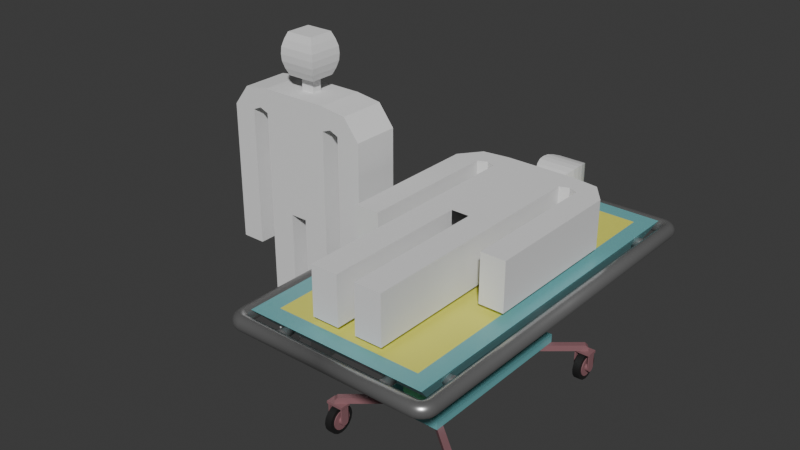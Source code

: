 # Source: OperatingTable.blend  (saved by Blender 4.1.23; exported with 4.5.12 LTS)
import bpy
from mathutils import Matrix  # noqa: F401  (used for matrix-valued properties, if any)

bpy.ops.wm.read_factory_settings(use_empty=True)
scene = bpy.context.scene
scene.name = 'Scene'

# ---- collections
col_operatingtable = bpy.data.collections.new('OperatingTable'); scene.collection.children.link(col_operatingtable)
col_reference = bpy.data.collections.new('Reference'); scene.collection.children.link(col_reference)

# ---- materials (node trees are filled in below, after node groups)
mat_slabmain = bpy.data.materials.new('SlabMain')
mat_slabmain.use_transparent_shadow = False
mat_slabtop = bpy.data.materials.new('SlabTop')
mat_slabtop.use_transparent_shadow = False
mat_handlemetal = bpy.data.materials.new('HandleMetal')
mat_handlemetal.use_transparent_shadow = False
mat_wheeltyre = bpy.data.materials.new('WheelTyre')
mat_wheeltyre.use_transparent_shadow = False
mat_wheelconnector = bpy.data.materials.new('WheelConnector')
mat_wheelconnector.use_transparent_shadow = False
mat_supports = bpy.data.materials.new('Supports')
mat_supports.use_transparent_shadow = False

# ---- material node trees
mat_slabmain.use_nodes = True; mat_slabmain.node_tree.nodes.clear()
_N = mat_slabmain.node_tree.nodes; _L = mat_slabmain.node_tree.links
n0 = _N.new('ShaderNodeBsdfPrincipled'); n0.name = 'Principled BSDF'; n0.location = (10, 300)
n0.inputs[0].default_value = (0.1693, 0.4628, 0.4848, 1.0)
n0.inputs[2].default_value = 0.3136
n1 = _N.new('ShaderNodeOutputMaterial'); n1.name = 'Material Output'; n1.location = (300, 300)
_L.new(n0.outputs[0], n1.inputs[0])
n1.is_active_output = True
mat_slabtop.use_nodes = True; mat_slabtop.node_tree.nodes.clear()
_N = mat_slabtop.node_tree.nodes; _L = mat_slabtop.node_tree.links
n0 = _N.new('ShaderNodeBsdfPrincipled'); n0.name = 'Principled BSDF'; n0.location = (10, 300)
n0.inputs[0].default_value = (0.8005, 0.7933, 0.1281, 1.0)
n1 = _N.new('ShaderNodeOutputMaterial'); n1.name = 'Material Output'; n1.location = (300, 300)
_L.new(n0.outputs[0], n1.inputs[0])
n1.is_active_output = True
mat_handlemetal.use_nodes = True; mat_handlemetal.node_tree.nodes.clear()
_N = mat_handlemetal.node_tree.nodes; _L = mat_handlemetal.node_tree.links
n0 = _N.new('ShaderNodeBsdfPrincipled'); n0.name = 'Principled BSDF'; n0.location = (10, 300)
n0.inputs[0].default_value = (0.4333, 0.4333, 0.4333, 1.0)
n0.inputs[1].default_value = 0.7818
n0.inputs[2].default_value = 0.2864
n1 = _N.new('ShaderNodeOutputMaterial'); n1.name = 'Material Output'; n1.location = (300, 300)
_L.new(n0.outputs[0], n1.inputs[0])
n1.is_active_output = True
mat_wheeltyre.use_nodes = True; mat_wheeltyre.node_tree.nodes.clear()
_N = mat_wheeltyre.node_tree.nodes; _L = mat_wheeltyre.node_tree.links
n0 = _N.new('ShaderNodeBsdfPrincipled'); n0.name = 'Principled BSDF'; n0.location = (10, 300)
n0.inputs[0].default_value = (0.01515, 0.01515, 0.01515, 1.0)
n1 = _N.new('ShaderNodeOutputMaterial'); n1.name = 'Material Output'; n1.location = (300, 300)
_L.new(n0.outputs[0], n1.inputs[0])
n1.is_active_output = True
mat_wheelconnector.use_nodes = True; mat_wheelconnector.node_tree.nodes.clear()
_N = mat_wheelconnector.node_tree.nodes; _L = mat_wheelconnector.node_tree.links
n0 = _N.new('ShaderNodeBsdfPrincipled'); n0.name = 'Principled BSDF'; n0.location = (10, 300)
n0.inputs[0].default_value = (0.2819, 0.132, 0.1461, 1.0)
n1 = _N.new('ShaderNodeOutputMaterial'); n1.name = 'Material Output'; n1.location = (300, 300)
_L.new(n0.outputs[0], n1.inputs[0])
n1.is_active_output = True
mat_supports.use_nodes = True; mat_supports.node_tree.nodes.clear()
_N = mat_supports.node_tree.nodes; _L = mat_supports.node_tree.links
n0 = _N.new('ShaderNodeBsdfPrincipled'); n0.name = 'Principled BSDF'; n0.location = (10, 300)
n0.inputs[0].default_value = (0.2893, 0.8, 0.3781, 1.0)
n1 = _N.new('ShaderNodeOutputMaterial'); n1.name = 'Material Output'; n1.location = (300, 300)
_L.new(n0.outputs[0], n1.inputs[0])
n1.is_active_output = True

# ---- world
world_world = bpy.data.worlds.new('World'); scene.world = world_world
world_world.use_nodes = True; world_world.node_tree.nodes.clear()
_N = world_world.node_tree.nodes; _L = world_world.node_tree.links
n0 = _N.new('ShaderNodeOutputWorld'); n0.name = 'World Output'; n0.location = (300, 300)
n1 = _N.new('ShaderNodeBackground'); n1.name = 'Background'; n1.location = (10, 300)
n1.inputs[0].default_value = (0.05088, 0.05088, 0.05088, 1.0)
_L.new(n1.outputs[0], n0.inputs[0])
n0.is_active_output = True
world_world.color = (0.05088, 0.05088, 0.05088)
world_world.use_sun_shadow = False
world_world.sun_shadow_jitter_overblur = 0.0

# ---- meshes
me_slab = bpy.data.meshes.new('Slab')
me_slab.from_pydata([(-0.4529, -0.9059, -0.05), (-0.406, -0.906, 0.05), (-0.4529, 0.9059, -0.05), (-0.406, 0.906, 0.05), (0.4529, -0.9059, -0.05), (0.406, -0.906, 0.05), (0.4529, 0.9059, -0.05), (0.406, 0.906, 0.05), (-0.5, -1.0, 0.05), (-0.5, 1.0, 0.05), (0.5, 1.0, 0.05), (0.5, -1.0, 0.05)], [], [(0, 8, 9, 2), (2, 9, 10, 6), (6, 10, 11, 4), (4, 11, 8, 0), (2, 6, 4, 0), (7, 3, 1, 5), (1, 3, 9, 8), (3, 7, 10, 9), (7, 5, 11, 10), (5, 1, 8, 11)])
me_slab.polygons.foreach_set('material_index', [0, 0, 0, 0, 0, 1, 0, 0, 0, 0])
_uv = me_slab.uv_layers.new(name='UVMap')
_uv.uv.foreach_set('vector', [0.375, 0.0, 0.625, 0.0, 0.625, 0.25, 0.375, 0.25, 0.375, 0.25, 0.625, 0.25, 0.625, 0.5, 0.375, 0.5, 0.375, 0.5, 0.625, 0.5, 0.625, 0.75, 0.375, 0.75, 0.375, 0.75, 0.625, 0.75, 0.625, 1.0, 0.375, 1.0, 0.125, 0.5, 0.375, 0.5, 0.375, 0.75, 0.125, 0.75, 0.6485, 0.5117, 0.8515, 0.5117, 0.8515, 0.7383, 0.6485, 0.7383, 0.8515, 0.7383, 0.8515, 0.5117, 0.875, 0.5, 0.875, 0.75, 0.8515, 0.5117, 0.6485, 0.5117, 0.625, 0.5, 0.875, 0.5, 0.6485, 0.5117, 0.6485, 0.7383, 0.625, 0.75, 0.625, 0.5, 0.6485, 0.7383, 0.8515, 0.7383, 0.875, 0.75, 0.625, 0.75])
me_slab.materials.append(mat_slabmain)
me_slab.materials.append(mat_slabtop)
me_slab.update()
me_handle = bpy.data.meshes.new('Handle')
me_handle.from_pydata([(0.55, 2.98e-08, -0.04), (0.55, 1.0, -0.04), (0.5653, 2.98e-08, -0.03696), (0.5653, 1.0, -0.03696), (0.5783, 2.98e-08, -0.02828), (0.5783, 1.0, -0.02828), (0.587, 2.235e-08, -0.01531), (0.587, 1.0, -0.01531), (0.59, 2.235e-08, -3.725e-09), (0.59, 1.0, 3.725e-09), (0.587, 2.235e-08, 0.01531), (0.587, 1.0, 0.01531), (0.5783, 1.49e-08, 0.02828), (0.5783, 1.0, 0.02828), (0.5653, 1.49e-08, 0.03696), (0.5653, 1.0, 0.03696), (0.55, 1.49e-08, 0.04), (0.55, 1.0, 0.04), (0.5347, 1.49e-08, 0.03696), (0.5347, 1.0, 0.03696), (0.5217, 1.49e-08, 0.02828), (0.5217, 1.0, 0.02828), (0.513, 2.235e-08, 0.01531), (0.513, 1.0, 0.01531), (0.51, 2.235e-08, -3.725e-09), (0.51, 1.0, 3.725e-09), (0.513, 2.235e-08, -0.01531), (0.513, 1.0, -0.01531), (0.5217, 2.98e-08, -0.02828), (0.5217, 1.0, -0.02828), (0.5347, 2.98e-08, -0.03696), (0.5347, 1.0, -0.03696), (0.5483, 1.013, -0.04), (0.5631, 1.017, -0.03696), (0.5756, 1.02, -0.02828), (0.584, 1.023, -0.01531), (0.5869, 1.023, 3.725e-09), (0.584, 1.023, 0.01531), (0.5756, 1.02, 0.02828), (0.5631, 1.017, 0.03696), (0.5483, 1.013, 0.04), (0.5335, 1.009, 0.03696), (0.521, 1.006, 0.02828), (0.5126, 1.003, 0.01531), (0.5097, 1.003, 3.725e-09), (0.5126, 1.003, -0.01531), (0.521, 1.006, -0.02828), (0.5335, 1.009, -0.03696), (0.5433, 1.025, -0.04), (0.5566, 1.033, -0.03696), (0.5678, 1.039, -0.02828), (0.5753, 1.043, -0.01531), (0.5779, 1.045, 3.725e-09), (0.5753, 1.043, 0.01531), (0.5678, 1.039, 0.02828), (0.5566, 1.033, 0.03696), (0.5433, 1.025, 0.04), (0.53, 1.017, 0.03696), (0.5188, 1.011, 0.02828), (0.5113, 1.007, 0.01531), (0.5087, 1.005, 3.725e-09), (0.5113, 1.007, -0.01531), (0.5188, 1.011, -0.02828), (0.53, 1.017, -0.03696), (0.5354, 1.035, -0.04), (0.5462, 1.046, -0.03696), (0.5554, 1.055, -0.02828), (0.5615, 1.061, -0.01531), (0.5636, 1.064, 3.725e-09), (0.5615, 1.061, 0.01531), (0.5554, 1.055, 0.02828), (0.5462, 1.046, 0.03696), (0.5354, 1.035, 0.04), (0.5245, 1.025, 0.03696), (0.5154, 1.015, 0.02828), (0.5092, 1.009, 0.01531), (0.5071, 1.007, 3.725e-09), (0.5092, 1.009, -0.01531), (0.5154, 1.015, -0.02828), (0.5245, 1.025, -0.03696), (0.525, 1.043, -0.04), (0.5327, 1.057, -0.03696), (0.5391, 1.068, -0.02828), (0.5435, 1.075, -0.01531), (0.545, 1.078, 3.725e-09), (0.5435, 1.075, 0.01531), (0.5391, 1.068, 0.02828), (0.5327, 1.057, 0.03696), (0.525, 1.043, 0.04), (0.5173, 1.03, 0.03696), (0.5109, 1.019, 0.02828), (0.5065, 1.011, 0.01531), (0.505, 1.009, 3.725e-09), (0.5065, 1.011, -0.01531), (0.5109, 1.019, -0.02828), (0.5173, 1.03, -0.03696), (0.5129, 1.048, -0.04), (0.5169, 1.063, -0.03696), (0.5203, 1.076, -0.02828), (0.5225, 1.084, -0.01531), (0.5233, 1.087, 3.725e-09), (0.5225, 1.084, 0.01531), (0.5203, 1.076, 0.02828), (0.5169, 1.063, 0.03696), (0.5129, 1.048, 0.04), (0.509, 1.034, 0.03696), (0.5056, 1.021, 0.02828), (0.5034, 1.013, 0.01531), (0.5026, 1.01, 3.725e-09), (0.5034, 1.013, -0.01531), (0.5056, 1.021, -0.02828), (0.509, 1.034, -0.03696), (0.5, 1.05, -0.04), (0.5, 1.065, -0.03696), (0.5, 1.078, -0.02828), (0.5, 1.087, -0.01531), (0.5, 1.09, 3.725e-09), (0.5, 1.087, 0.01531), (0.5, 1.078, 0.02828), (0.5, 1.065, 0.03696), (0.5, 1.05, 0.04), (0.5, 1.035, 0.03696), (0.5, 1.022, 0.02828), (0.5, 1.013, 0.01531), (0.5, 1.01, 3.725e-09), (0.5, 1.013, -0.01531), (0.5, 1.022, -0.02828), (0.5, 1.035, -0.03696), (0.0, 1.05, -0.04), (1.788e-07, 1.065, -0.03696), (1.192e-07, 1.078, -0.02828), (-1.192e-07, 1.087, -0.01531), (1.788e-07, 1.09, 3.725e-09), (-1.192e-07, 1.087, 0.01531), (1.192e-07, 1.078, 0.02828), (1.788e-07, 1.065, 0.03696), (0.0, 1.05, 0.04), (0.0, 1.035, 0.03696), (2.384e-07, 1.022, 0.02828), (-5.96e-08, 1.013, 0.01531), (0.0, 1.01, 3.725e-09), (-5.96e-08, 1.013, -0.01531), (2.384e-07, 1.022, -0.02828), (0.0, 1.035, -0.03696)], [], [(0, 1, 3, 2), (2, 3, 5, 4), (4, 5, 7, 6), (6, 7, 9, 8), (8, 9, 11, 10), (10, 11, 13, 12), (12, 13, 15, 14), (14, 15, 17, 16), (16, 17, 19, 18), (18, 19, 21, 20), (20, 21, 23, 22), (22, 23, 25, 24), (24, 25, 27, 26), (26, 27, 29, 28), (9, 7, 35, 36), (28, 29, 31, 30), (30, 31, 1, 0), (0, 2, 4, 6, 8, 10, 12, 14, 16, 18, 20, 22, 24, 26, 28, 30), (47, 46, 62, 63), (19, 17, 40, 41), (29, 27, 45, 46), (5, 3, 33, 34), (15, 13, 38, 39), (25, 23, 43, 44), (11, 9, 36, 37), (21, 19, 41, 42), (31, 29, 46, 47), (7, 5, 34, 35), (17, 15, 39, 40), (3, 1, 32, 33), (27, 25, 44, 45), (13, 11, 37, 38), (23, 21, 42, 43), (1, 31, 47, 32), (61, 60, 76, 77), (40, 39, 55, 56), (33, 32, 48, 49), (32, 47, 63, 48), (41, 40, 56, 57), (34, 33, 49, 50), (42, 41, 57, 58), (35, 34, 50, 51), (43, 42, 58, 59), (36, 35, 51, 52), (44, 43, 59, 60), (37, 36, 52, 53), (45, 44, 60, 61), (38, 37, 53, 54), (46, 45, 61, 62), (39, 38, 54, 55), (67, 66, 82, 83), (54, 53, 69, 70), (62, 61, 77, 78), (55, 54, 70, 71), (63, 62, 78, 79), (56, 55, 71, 72), (49, 48, 64, 65), (48, 63, 79, 64), (57, 56, 72, 73), (50, 49, 65, 66), (58, 57, 73, 74), (51, 50, 66, 67), (59, 58, 74, 75), (52, 51, 67, 68), (60, 59, 75, 76), (53, 52, 68, 69), (88, 87, 103, 104), (75, 74, 90, 91), (68, 67, 83, 84), (76, 75, 91, 92), (69, 68, 84, 85), (77, 76, 92, 93), (70, 69, 85, 86), (78, 77, 93, 94), (71, 70, 86, 87), (79, 78, 94, 95), (72, 71, 87, 88), (65, 64, 80, 81), (64, 79, 95, 80), (73, 72, 88, 89), (66, 65, 81, 82), (74, 73, 89, 90), (109, 108, 124, 125), (81, 80, 96, 97), (80, 95, 111, 96), (89, 88, 104, 105), (82, 81, 97, 98), (90, 89, 105, 106), (83, 82, 98, 99), (91, 90, 106, 107), (84, 83, 99, 100), (92, 91, 107, 108), (85, 84, 100, 101), (93, 92, 108, 109), (86, 85, 101, 102), (94, 93, 109, 110), (87, 86, 102, 103), (95, 94, 110, 111), (115, 114, 130, 131), (102, 101, 117, 118), (110, 109, 125, 126), (103, 102, 118, 119), (111, 110, 126, 127), (104, 103, 119, 120), (97, 96, 112, 113), (96, 111, 127, 112), (105, 104, 120, 121), (98, 97, 113, 114), (106, 105, 121, 122), (99, 98, 114, 115), (107, 106, 122, 123), (100, 99, 115, 116), (108, 107, 123, 124), (101, 100, 116, 117), (129, 128, 143, 142, 141, 140, 139, 138, 137, 136, 135, 134, 133, 132, 131, 130), (123, 122, 138, 139), (116, 115, 131, 132), (124, 123, 139, 140), (117, 116, 132, 133), (125, 124, 140, 141), (118, 117, 133, 134), (126, 125, 141, 142), (119, 118, 134, 135), (127, 126, 142, 143), (120, 119, 135, 136), (113, 112, 128, 129), (112, 127, 143, 128), (121, 120, 136, 137), (114, 113, 129, 130), (122, 121, 137, 138)])
me_handle.polygons.foreach_set('use_smooth', [True] * 130)
_uv = me_handle.uv_layers.new(name='UVMap')
_uv.uv.foreach_set('vector', [1.0, 0.5, 1.0, 1.0, 0.9375, 1.0, 0.9375, 0.5, 0.9375, 0.5, 0.9375, 1.0, 0.875, 1.0, 0.875, 0.5, 0.875, 0.5, 0.875, 1.0, 0.8125, 1.0, 0.8125, 0.5, 0.8125, 0.5, 0.8125, 1.0, 0.75, 1.0, 0.75, 0.5, 0.75, 0.5, 0.75, 1.0, 0.6875, 1.0, 0.6875, 0.5, 0.6875, 0.5, 0.6875, 1.0, 0.625, 1.0, 0.625, 0.5, 0.625, 0.5, 0.625, 1.0, 0.5625, 1.0, 0.5625, 0.5, 0.5625, 0.5, 0.5625, 1.0, 0.5, 1.0, 0.5, 0.5, 0.5, 0.5, 0.5, 1.0, 0.4375, 1.0, 0.4375, 0.5, 0.4375, 0.5, 0.4375, 1.0, 0.375, 1.0, 0.375, 0.5, 0.375, 0.5, 0.375, 1.0, 0.3125, 1.0, 0.3125, 0.5, 0.3125, 0.5, 0.3125, 1.0, 0.25, 1.0, 0.25, 0.5, 0.25, 0.5, 0.25, 1.0, 0.1875, 1.0, 0.1875, 0.5, 0.1875, 0.5, 0.1875, 1.0, 0.125, 1.0, 0.125, 0.5, 0.75, 1.0, 0.8125, 1.0, 0.8125, 1.0, 0.75, 1.0, 0.125, 0.5, 0.125, 1.0, 0.0625, 1.0, 0.0625, 0.5, 0.0625, 0.5, 0.0625, 1.0, 0.0, 1.0, 0.0, 0.5, 0.75, 0.49, 0.8418, 0.4717, 0.9197, 0.4197, 0.9717, 0.3418, 0.99, 0.25, 0.9717, 0.1582, 0.9197, 0.08029, 0.8418, 0.02827, 0.75, 0.01, 0.6582, 0.02827, 0.5803, 0.08029, 0.5283, 0.1582, 0.51, 0.25, 0.5283, 0.3418, 0.5803, 0.4197, 0.6582, 0.4717, 0.0625, 1.0, 0.125, 1.0, 0.125, 1.0, 0.0625, 1.0, 0.4375, 1.0, 0.5, 1.0, 0.5, 1.0, 0.4375, 1.0, 0.125, 1.0, 0.1875, 1.0, 0.1875, 1.0, 0.125, 1.0, 0.875, 1.0, 0.9375, 1.0, 0.9375, 1.0, 0.875, 1.0, 0.5625, 1.0, 0.625, 1.0, 0.625, 1.0, 0.5625, 1.0, 0.25, 1.0, 0.3125, 1.0, 0.3125, 1.0, 0.25, 1.0, 0.6875, 1.0, 0.75, 1.0, 0.75, 1.0, 0.6875, 1.0, 0.375, 1.0, 0.4375, 1.0, 0.4375, 1.0, 0.375, 1.0, 0.0625, 1.0, 0.125, 1.0, 0.125, 1.0, 0.0625, 1.0, 0.8125, 1.0, 0.875, 1.0, 0.875, 1.0, 0.8125, 1.0, 0.5, 1.0, 0.5625, 1.0, 0.5625, 1.0, 0.5, 1.0, 0.9375, 1.0, 1.0, 1.0, 1.0, 1.0, 0.9375, 1.0, 0.1875, 1.0, 0.25, 1.0, 0.25, 1.0, 0.1875, 1.0, 0.625, 1.0, 0.6875, 1.0, 0.6875, 1.0, 0.625, 1.0, 0.3125, 1.0, 0.375, 1.0, 0.375, 1.0, 0.3125, 1.0, 0.0, 1.0, 0.0625, 1.0, 0.0625, 1.0, 0.0, 1.0, 0.1875, 1.0, 0.25, 1.0, 0.25, 1.0, 0.1875, 1.0, 0.5, 1.0, 0.5625, 1.0, 0.5625, 1.0, 0.5, 1.0, 0.9375, 1.0, 1.0, 1.0, 1.0, 1.0, 0.9375, 1.0, 0.0, 1.0, 0.0625, 1.0, 0.0625, 1.0, 0.0, 1.0, 0.4375, 1.0, 0.5, 1.0, 0.5, 1.0, 0.4375, 1.0, 0.875, 1.0, 0.9375, 1.0, 0.9375, 1.0, 0.875, 1.0, 0.375, 1.0, 0.4375, 1.0, 0.4375, 1.0, 0.375, 1.0, 0.8125, 1.0, 0.875, 1.0, 0.875, 1.0, 0.8125, 1.0, 0.3125, 1.0, 0.375, 1.0, 0.375, 1.0, 0.3125, 1.0, 0.75, 1.0, 0.8125, 1.0, 0.8125, 1.0, 0.75, 1.0, 0.25, 1.0, 0.3125, 1.0, 0.3125, 1.0, 0.25, 1.0, 0.6875, 1.0, 0.75, 1.0, 0.75, 1.0, 0.6875, 1.0, 0.1875, 1.0, 0.25, 1.0, 0.25, 1.0, 0.1875, 1.0, 0.625, 1.0, 0.6875, 1.0, 0.6875, 1.0, 0.625, 1.0, 0.125, 1.0, 0.1875, 1.0, 0.1875, 1.0, 0.125, 1.0, 0.5625, 1.0, 0.625, 1.0, 0.625, 1.0, 0.5625, 1.0, 0.8125, 1.0, 0.875, 1.0, 0.875, 1.0, 0.8125, 1.0, 0.625, 1.0, 0.6875, 1.0, 0.6875, 1.0, 0.625, 1.0, 0.125, 1.0, 0.1875, 1.0, 0.1875, 1.0, 0.125, 1.0, 0.5625, 1.0, 0.625, 1.0, 0.625, 1.0, 0.5625, 1.0, 0.0625, 1.0, 0.125, 1.0, 0.125, 1.0, 0.0625, 1.0, 0.5, 1.0, 0.5625, 1.0, 0.5625, 1.0, 0.5, 1.0, 0.9375, 1.0, 1.0, 1.0, 1.0, 1.0, 0.9375, 1.0, 0.0, 1.0, 0.0625, 1.0, 0.0625, 1.0, 0.0, 1.0, 0.4375, 1.0, 0.5, 1.0, 0.5, 1.0, 0.4375, 1.0, 0.875, 1.0, 0.9375, 1.0, 0.9375, 1.0, 0.875, 1.0, 0.375, 1.0, 0.4375, 1.0, 0.4375, 1.0, 0.375, 1.0, 0.8125, 1.0, 0.875, 1.0, 0.875, 1.0, 0.8125, 1.0, 0.3125, 1.0, 0.375, 1.0, 0.375, 1.0, 0.3125, 1.0, 0.75, 1.0, 0.8125, 1.0, 0.8125, 1.0, 0.75, 1.0, 0.25, 1.0, 0.3125, 1.0, 0.3125, 1.0, 0.25, 1.0, 0.6875, 1.0, 0.75, 1.0, 0.75, 1.0, 0.6875, 1.0, 0.5, 1.0, 0.5625, 1.0, 0.5625, 1.0, 0.5, 1.0, 0.3125, 1.0, 0.375, 1.0, 0.375, 1.0, 0.3125, 1.0, 0.75, 1.0, 0.8125, 1.0, 0.8125, 1.0, 0.75, 1.0, 0.25, 1.0, 0.3125, 1.0, 0.3125, 1.0, 0.25, 1.0, 0.6875, 1.0, 0.75, 1.0, 0.75, 1.0, 0.6875, 1.0, 0.1875, 1.0, 0.25, 1.0, 0.25, 1.0, 0.1875, 1.0, 0.625, 1.0, 0.6875, 1.0, 0.6875, 1.0, 0.625, 1.0, 0.125, 1.0, 0.1875, 1.0, 0.1875, 1.0, 0.125, 1.0, 0.5625, 1.0, 0.625, 1.0, 0.625, 1.0, 0.5625, 1.0, 0.0625, 1.0, 0.125, 1.0, 0.125, 1.0, 0.0625, 1.0, 0.5, 1.0, 0.5625, 1.0, 0.5625, 1.0, 0.5, 1.0, 0.9375, 1.0, 1.0, 1.0, 1.0, 1.0, 0.9375, 1.0, 0.0, 1.0, 0.0625, 1.0, 0.0625, 1.0, 0.0, 1.0, 0.4375, 1.0, 0.5, 1.0, 0.5, 1.0, 0.4375, 1.0, 0.875, 1.0, 0.9375, 1.0, 0.9375, 1.0, 0.875, 1.0, 0.375, 1.0, 0.4375, 1.0, 0.4375, 1.0, 0.375, 1.0, 0.1875, 1.0, 0.25, 1.0, 0.25, 1.0, 0.1875, 1.0, 0.9375, 1.0, 1.0, 1.0, 1.0, 1.0, 0.9375, 1.0, 0.0, 1.0, 0.0625, 1.0, 0.0625, 1.0, 0.0, 1.0, 0.4375, 1.0, 0.5, 1.0, 0.5, 1.0, 0.4375, 1.0, 0.875, 1.0, 0.9375, 1.0, 0.9375, 1.0, 0.875, 1.0, 0.375, 1.0, 0.4375, 1.0, 0.4375, 1.0, 0.375, 1.0, 0.8125, 1.0, 0.875, 1.0, 0.875, 1.0, 0.8125, 1.0, 0.3125, 1.0, 0.375, 1.0, 0.375, 1.0, 0.3125, 1.0, 0.75, 1.0, 0.8125, 1.0, 0.8125, 1.0, 0.75, 1.0, 0.25, 1.0, 0.3125, 1.0, 0.3125, 1.0, 0.25, 1.0, 0.6875, 1.0, 0.75, 1.0, 0.75, 1.0, 0.6875, 1.0, 0.1875, 1.0, 0.25, 1.0, 0.25, 1.0, 0.1875, 1.0, 0.625, 1.0, 0.6875, 1.0, 0.6875, 1.0, 0.625, 1.0, 0.125, 1.0, 0.1875, 1.0, 0.1875, 1.0, 0.125, 1.0, 0.5625, 1.0, 0.625, 1.0, 0.625, 1.0, 0.5625, 1.0, 0.0625, 1.0, 0.125, 1.0, 0.125, 1.0, 0.0625, 1.0, 0.8125, 1.0, 0.875, 1.0, 0.875, 1.0, 0.8125, 1.0, 0.625, 1.0, 0.6875, 1.0, 0.6875, 1.0, 0.625, 1.0, 0.125, 1.0, 0.1875, 1.0, 0.1875, 1.0, 0.125, 1.0, 0.5625, 1.0, 0.625, 1.0, 0.625, 1.0, 0.5625, 1.0, 0.0625, 1.0, 0.125, 1.0, 0.125, 1.0, 0.0625, 1.0, 0.5, 1.0, 0.5625, 1.0, 0.5625, 1.0, 0.5, 1.0, 0.9375, 1.0, 1.0, 1.0, 1.0, 1.0, 0.9375, 1.0, 0.0, 1.0, 0.0625, 1.0, 0.0625, 1.0, 0.0, 1.0, 0.4375, 1.0, 0.5, 1.0, 0.5, 1.0, 0.4375, 1.0, 0.875, 1.0, 0.9375, 1.0, 0.9375, 1.0, 0.875, 1.0, 0.375, 1.0, 0.4375, 1.0, 0.4375, 1.0, 0.375, 1.0, 0.8125, 1.0, 0.875, 1.0, 0.875, 1.0, 0.8125, 1.0, 0.3125, 1.0, 0.375, 1.0, 0.375, 1.0, 0.3125, 1.0, 0.75, 1.0, 0.8125, 1.0, 0.8125, 1.0, 0.75, 1.0, 0.25, 1.0, 0.3125, 1.0, 0.3125, 1.0, 0.25, 1.0, 0.6875, 1.0, 0.75, 1.0, 0.75, 1.0, 0.6875, 1.0, 0.3418, 0.4717, 0.25, 0.49, 0.1582, 0.4717, 0.08029, 0.4197, 0.02827, 0.3418, 0.01, 0.25, 0.02827, 0.1582, 0.08029, 0.08029, 0.1582, 0.02827, 0.25, 0.01, 0.3418, 0.02827, 0.4197, 0.08029, 0.4717, 0.1582, 0.49, 0.25, 0.4717, 0.3418, 0.4197, 0.4197, 0.3125, 1.0, 0.375, 1.0, 0.375, 1.0, 0.3125, 1.0, 0.75, 1.0, 0.8125, 1.0, 0.8125, 1.0, 0.75, 1.0, 0.25, 1.0, 0.3125, 1.0, 0.3125, 1.0, 0.25, 1.0, 0.6875, 1.0, 0.75, 1.0, 0.75, 1.0, 0.6875, 1.0, 0.1875, 1.0, 0.25, 1.0, 0.25, 1.0, 0.1875, 1.0, 0.625, 1.0, 0.6875, 1.0, 0.6875, 1.0, 0.625, 1.0, 0.125, 1.0, 0.1875, 1.0, 0.1875, 1.0, 0.125, 1.0, 0.5625, 1.0, 0.625, 1.0, 0.625, 1.0, 0.5625, 1.0, 0.0625, 1.0, 0.125, 1.0, 0.125, 1.0, 0.0625, 1.0, 0.5, 1.0, 0.5625, 1.0, 0.5625, 1.0, 0.5, 1.0, 0.9375, 1.0, 1.0, 1.0, 1.0, 1.0, 0.9375, 1.0, 0.0, 1.0, 0.0625, 1.0, 0.0625, 1.0, 0.0, 1.0, 0.4375, 1.0, 0.5, 1.0, 0.5, 1.0, 0.4375, 1.0, 0.875, 1.0, 0.9375, 1.0, 0.9375, 1.0, 0.875, 1.0, 0.375, 1.0, 0.4375, 1.0, 0.4375, 1.0, 0.375, 1.0])
me_handle.materials.append(mat_handlemetal)
me_handle.update()
me_handleconnectors_000 = bpy.data.meshes.new('HandleConnectors.000')
me_handleconnectors_000.from_pydata([(0.55, -0.8, 0.02777), (0.45, -0.8, 0.02777), (0.55, -0.8106, 0.02566), (0.45, -0.8106, 0.02566), (0.55, -0.8196, 0.01964), (0.45, -0.8196, 0.01964), (0.55, -0.8257, 0.01063), (0.45, -0.8257, 0.01063), (0.55, -0.8278, -7.86e-08), (0.45, -0.8278, -7.529e-08), (0.55, -0.8257, -0.01063), (0.45, -0.8257, -0.01063), (0.55, -0.8196, -0.01964), (0.45, -0.8196, -0.01964), (0.55, -0.8106, -0.02566), (0.45, -0.8106, -0.02566), (0.55, -0.8, -0.02777), (0.45, -0.8, -0.02777), (0.55, -0.7894, -0.02566), (0.45, -0.7894, -0.02566), (0.55, -0.7804, -0.01964), (0.45, -0.7804, -0.01964), (0.55, -0.7743, -0.01063), (0.45, -0.7743, -0.01063), (0.55, -0.7722, -7.86e-08), (0.45, -0.7722, -7.529e-08), (0.55, -0.7743, 0.01063), (0.45, -0.7743, 0.01063), (0.55, -0.7804, 0.01964), (0.45, -0.7804, 0.01964), (0.55, -0.7894, 0.02566), (0.45, -0.7894, 0.02566)], [], [(0, 1, 3, 2), (2, 3, 5, 4), (4, 5, 7, 6), (6, 7, 9, 8), (8, 9, 11, 10), (10, 11, 13, 12), (12, 13, 15, 14), (14, 15, 17, 16), (16, 17, 19, 18), (18, 19, 21, 20), (20, 21, 23, 22), (22, 23, 25, 24), (24, 25, 27, 26), (26, 27, 29, 28), (3, 1, 31, 29, 27, 25, 23, 21, 19, 17, 15, 13, 11, 9, 7, 5), (28, 29, 31, 30), (30, 31, 1, 0), (0, 2, 4, 6, 8, 10, 12, 14, 16, 18, 20, 22, 24, 26, 28, 30)])
me_handleconnectors_000.polygons.foreach_set('use_smooth', [True] * 18)
_uv = me_handleconnectors_000.uv_layers.new(name='UVMap')
_uv.uv.foreach_set('vector', [1.0, 0.5, 1.0, 1.0, 0.9375, 1.0, 0.9375, 0.5, 0.9375, 0.5, 0.9375, 1.0, 0.875, 1.0, 0.875, 0.5, 0.875, 0.5, 0.875, 1.0, 0.8125, 1.0, 0.8125, 0.5, 0.8125, 0.5, 0.8125, 1.0, 0.75, 1.0, 0.75, 0.5, 0.75, 0.5, 0.75, 1.0, 0.6875, 1.0, 0.6875, 0.5, 0.6875, 0.5, 0.6875, 1.0, 0.625, 1.0, 0.625, 0.5, 0.625, 0.5, 0.625, 1.0, 0.5625, 1.0, 0.5625, 0.5, 0.5625, 0.5, 0.5625, 1.0, 0.5, 1.0, 0.5, 0.5, 0.5, 0.5, 0.5, 1.0, 0.4375, 1.0, 0.4375, 0.5, 0.4375, 0.5, 0.4375, 1.0, 0.375, 1.0, 0.375, 0.5, 0.375, 0.5, 0.375, 1.0, 0.3125, 1.0, 0.3125, 0.5, 0.3125, 0.5, 0.3125, 1.0, 0.25, 1.0, 0.25, 0.5, 0.25, 0.5, 0.25, 1.0, 0.1875, 1.0, 0.1875, 0.5, 0.1875, 0.5, 0.1875, 1.0, 0.125, 1.0, 0.125, 0.5, 0.3418, 0.4717, 0.25, 0.49, 0.1582, 0.4717, 0.08029, 0.4197, 0.02827, 0.3418, 0.01, 0.25, 0.02827, 0.1582, 0.08029, 0.08029, 0.1582, 0.02827, 0.25, 0.01, 0.3418, 0.02827, 0.4197, 0.08029, 0.4717, 0.1582, 0.49, 0.25, 0.4717, 0.3418, 0.4197, 0.4197, 0.125, 0.5, 0.125, 1.0, 0.0625, 1.0, 0.0625, 0.5, 0.0625, 0.5, 0.0625, 1.0, 0.0, 1.0, 0.0, 0.5, 0.75, 0.49, 0.8418, 0.4717, 0.9197, 0.4197, 0.9717, 0.3418, 0.99, 0.25, 0.9717, 0.1582, 0.9197, 0.08029, 0.8418, 0.02827, 0.75, 0.01, 0.6582, 0.02827, 0.5803, 0.08029, 0.5283, 0.1582, 0.51, 0.25, 0.5283, 0.3418, 0.5803, 0.4197, 0.6582, 0.4717])
me_handleconnectors_000.materials.append(mat_handlemetal)
me_handleconnectors_000.update()
me_handleconnectors_001 = bpy.data.meshes.new('HandleConnectors.001')
me_handleconnectors_001.from_pydata([(0.3, -1.05, 0.02777), (0.3, -0.95, 0.02777), (0.2894, -1.05, 0.02566), (0.2894, -0.95, 0.02566), (0.2804, -1.05, 0.01964), (0.2804, -0.95, 0.01964), (0.2743, -1.05, 0.01063), (0.2743, -0.95, 0.01063), (0.2722, -1.05, -7.86e-08), (0.2722, -0.95, -7.529e-08), (0.2743, -1.05, -0.01063), (0.2743, -0.95, -0.01063), (0.2804, -1.05, -0.01964), (0.2804, -0.95, -0.01964), (0.2894, -1.05, -0.02566), (0.2894, -0.95, -0.02566), (0.3, -1.05, -0.02777), (0.3, -0.95, -0.02777), (0.3106, -1.05, -0.02566), (0.3106, -0.95, -0.02566), (0.3196, -1.05, -0.01964), (0.3196, -0.95, -0.01964), (0.3257, -1.05, -0.01063), (0.3257, -0.95, -0.01063), (0.3278, -1.05, -7.86e-08), (0.3278, -0.95, -7.529e-08), (0.3257, -1.05, 0.01063), (0.3257, -0.95, 0.01063), (0.3196, -1.05, 0.01964), (0.3196, -0.95, 0.01964), (0.3106, -1.05, 0.02566), (0.3106, -0.95, 0.02566)], [], [(0, 1, 3, 2), (2, 3, 5, 4), (4, 5, 7, 6), (6, 7, 9, 8), (8, 9, 11, 10), (10, 11, 13, 12), (12, 13, 15, 14), (14, 15, 17, 16), (16, 17, 19, 18), (18, 19, 21, 20), (20, 21, 23, 22), (22, 23, 25, 24), (24, 25, 27, 26), (26, 27, 29, 28), (3, 1, 31, 29, 27, 25, 23, 21, 19, 17, 15, 13, 11, 9, 7, 5), (28, 29, 31, 30), (30, 31, 1, 0), (0, 2, 4, 6, 8, 10, 12, 14, 16, 18, 20, 22, 24, 26, 28, 30)])
me_handleconnectors_001.polygons.foreach_set('use_smooth', [True] * 18)
_uv = me_handleconnectors_001.uv_layers.new(name='UVMap')
_uv.uv.foreach_set('vector', [1.0, 0.5, 1.0, 1.0, 0.9375, 1.0, 0.9375, 0.5, 0.9375, 0.5, 0.9375, 1.0, 0.875, 1.0, 0.875, 0.5, 0.875, 0.5, 0.875, 1.0, 0.8125, 1.0, 0.8125, 0.5, 0.8125, 0.5, 0.8125, 1.0, 0.75, 1.0, 0.75, 0.5, 0.75, 0.5, 0.75, 1.0, 0.6875, 1.0, 0.6875, 0.5, 0.6875, 0.5, 0.6875, 1.0, 0.625, 1.0, 0.625, 0.5, 0.625, 0.5, 0.625, 1.0, 0.5625, 1.0, 0.5625, 0.5, 0.5625, 0.5, 0.5625, 1.0, 0.5, 1.0, 0.5, 0.5, 0.5, 0.5, 0.5, 1.0, 0.4375, 1.0, 0.4375, 0.5, 0.4375, 0.5, 0.4375, 1.0, 0.375, 1.0, 0.375, 0.5, 0.375, 0.5, 0.375, 1.0, 0.3125, 1.0, 0.3125, 0.5, 0.3125, 0.5, 0.3125, 1.0, 0.25, 1.0, 0.25, 0.5, 0.25, 0.5, 0.25, 1.0, 0.1875, 1.0, 0.1875, 0.5, 0.1875, 0.5, 0.1875, 1.0, 0.125, 1.0, 0.125, 0.5, 0.3418, 0.4717, 0.25, 0.49, 0.1582, 0.4717, 0.08029, 0.4197, 0.02827, 0.3418, 0.01, 0.25, 0.02827, 0.1582, 0.08029, 0.08029, 0.1582, 0.02827, 0.25, 0.01, 0.3418, 0.02827, 0.4197, 0.08029, 0.4717, 0.1582, 0.49, 0.25, 0.4717, 0.3418, 0.4197, 0.4197, 0.125, 0.5, 0.125, 1.0, 0.0625, 1.0, 0.0625, 0.5, 0.0625, 0.5, 0.0625, 1.0, 0.0, 1.0, 0.0, 0.5, 0.75, 0.49, 0.8418, 0.4717, 0.9197, 0.4197, 0.9717, 0.3418, 0.99, 0.25, 0.9717, 0.1582, 0.9197, 0.08029, 0.8418, 0.02827, 0.75, 0.01, 0.6582, 0.02827, 0.5803, 0.08029, 0.5283, 0.1582, 0.51, 0.25, 0.5283, 0.3418, 0.5803, 0.4197, 0.6582, 0.4717])
me_handleconnectors_001.materials.append(mat_handlemetal)
me_handleconnectors_001.update()
me_wheel = bpy.data.meshes.new('Wheel')
me_wheel.from_pydata([(0.02, 1.863e-09, 0.1359), (3.725e-09, 2.22e-16, 0.16), (0.02, -0.0214, 0.1317), (5.588e-09, -0.03061, 0.1539), (0.02, -0.03955, 0.1196), (7.451e-09, -0.05657, 0.1366), (0.02, -0.05168, 0.1014), (7.451e-09, -0.07391, 0.1106), (0.02, -0.05593, 0.08), (7.451e-09, -0.08, 0.08), (0.02, -0.05168, 0.0586), (0.0, -0.07391, 0.04939), (0.02, -0.03955, 0.04045), (0.0, -0.05657, 0.02343), (0.02, -0.0214, 0.02832), (-1.863e-09, -0.03061, 0.00609), (0.02, 1.863e-09, 0.02407), (-3.725e-09, -2.22e-16, 0.0), (0.02, 0.0214, 0.02832), (-5.588e-09, 0.03061, 0.00609), (0.02, 0.03955, 0.04045), (-7.451e-09, 0.05657, 0.02343), (0.02, 0.05168, 0.0586), (-7.451e-09, 0.07391, 0.04939), (0.02, 0.05593, 0.08), (-7.451e-09, 0.08, 0.08), (0.02, 0.05168, 0.1014), (0.0, 0.07391, 0.1106), (0.02, 0.03955, 0.1196), (0.0, 0.05657, 0.1366), (0.02, 0.0214, 0.1317), (1.863e-09, 0.03061, 0.1539), (0.02, 1.863e-09, 0.16), (0.02, -0.03061, 0.1539), (0.02, -0.05657, 0.1366), (0.02, -0.07391, 0.1106), (0.02, -0.08, 0.08), (0.02, -0.07391, 0.04939), (0.02, -0.05657, 0.02343), (0.02, -0.03061, 0.00609), (0.02, 1.863e-09, 0.0), (0.02, 0.03061, 0.00609), (0.02, 0.05657, 0.02343), (0.02, 0.07391, 0.04939), (0.02, 0.08, 0.08), (0.02, 0.07391, 0.1106), (0.02, 0.05657, 0.1366), (0.02, 0.03061, 0.1539), (0.02436, 1.863e-09, 0.1039), (0.02436, -0.009127, 0.102), (0.02436, -0.01686, 0.09686), (0.02436, -0.02203, 0.08913), (0.02436, -0.02385, 0.08), (0.02436, -0.02203, 0.07087), (0.02436, -0.01686, 0.06314), (0.02436, -0.009127, 0.05797), (0.02436, 1.863e-09, 0.05615), (0.02436, 0.009127, 0.05797), (0.02436, 0.01686, 0.06314), (0.02436, 0.02203, 0.07087), (0.02436, 0.02385, 0.08), (0.02436, 0.02203, 0.08913), (0.02436, 0.01686, 0.09686), (0.02436, 0.009127, 0.102), (0.02436, 1.863e-09, 0.1359), (0.02436, -0.0214, 0.1317), (0.02436, -0.03955, 0.1196), (0.02436, -0.05168, 0.1014), (0.02436, -0.05593, 0.08), (0.02436, -0.05168, 0.0586), (0.02436, -0.03955, 0.04045), (0.02436, -0.0214, 0.02832), (0.02436, 1.863e-09, 0.02407), (0.02436, 0.0214, 0.02832), (0.02436, 0.03955, 0.04045), (0.02436, 0.05168, 0.0586), (0.02436, 0.05593, 0.08), (0.02436, 0.05168, 0.1014), (0.02436, 0.03955, 0.1196), (0.02436, 0.0214, 0.1317), (0.03744, 3.725e-09, 0.1039), (0.03744, -0.009127, 0.102), (0.03744, -0.01686, 0.09686), (0.03744, -0.02203, 0.08913), (0.03744, -0.02385, 0.08), (0.03744, -0.02203, 0.07087), (0.03744, -0.01686, 0.06314), (0.03744, -0.009127, 0.05797), (0.03744, 3.725e-09, 0.05615), (0.03744, 0.009127, 0.05797), (0.03744, 0.01686, 0.06314), (0.03744, 0.02203, 0.07087), (0.03744, 0.02385, 0.08), (0.03744, 0.02203, 0.08913), (0.03744, 0.01686, 0.09686), (0.03744, 0.009127, 0.102), (0.04603, -0.02385, 0.08), (0.04603, -0.02203, 0.07087), (0.04603, -0.01686, 0.06314), (0.04603, -0.009127, 0.05797), (0.04603, 3.725e-09, 0.05615), (0.04603, 0.009127, 0.05797), (0.04603, 0.01686, 0.06314), (0.04603, 0.02203, 0.07087), (0.04603, 0.02385, 0.08), (0.04603, 0.02385, 0.1654), (0.04603, -0.02385, 0.1654), (0.03744, -0.02385, 0.1654), (0.03744, 0.02385, 0.1654), (1.304e-07, 0.03, 0.1654), (1.863e-09, -0.03, 0.1654), (0.05, 0.03, 0.1654), (0.05, -0.03, 0.1654), (1.304e-07, 0.03, 0.18), (1.863e-09, -0.03, 0.18), (0.05, 0.03, 0.18), (0.05, -0.03, 0.18)], [], [(32, 1, 3, 33), (33, 3, 5, 34), (34, 5, 7, 35), (35, 7, 9, 36), (36, 9, 11, 37), (37, 11, 13, 38), (38, 13, 15, 39), (39, 15, 17, 40), (40, 17, 19, 41), (41, 19, 21, 42), (42, 21, 23, 43), (43, 23, 25, 44), (44, 25, 27, 45), (45, 27, 29, 46), (3, 1, 31, 29, 27, 25, 23, 21, 19, 17, 15, 13, 11, 9, 7, 5), (46, 29, 31, 47), (47, 31, 1, 32), (24, 26, 77, 76), (2, 0, 32, 33), (4, 2, 33, 34), (6, 4, 34, 35), (8, 6, 35, 36), (10, 8, 36, 37), (12, 10, 37, 38), (14, 12, 38, 39), (16, 14, 39, 40), (18, 16, 40, 41), (20, 18, 41, 42), (22, 20, 42, 43), (24, 22, 43, 44), (26, 24, 44, 45), (28, 26, 45, 46), (30, 28, 46, 47), (0, 30, 47, 32), (60, 61, 93, 92), (10, 12, 70, 69), (26, 28, 78, 77), (12, 14, 71, 70), (28, 30, 79, 78), (14, 16, 72, 71), (0, 2, 65, 64), (30, 0, 64, 79), (16, 18, 73, 72), (2, 4, 66, 65), (18, 20, 74, 73), (4, 6, 67, 66), (20, 22, 75, 74), (6, 8, 68, 67), (22, 24, 76, 75), (8, 10, 69, 68), (49, 48, 64, 65), (50, 49, 65, 66), (51, 50, 66, 67), (52, 51, 67, 68), (53, 52, 68, 69), (54, 53, 69, 70), (55, 54, 70, 71), (56, 55, 71, 72), (57, 56, 72, 73), (58, 57, 73, 74), (59, 58, 74, 75), (60, 59, 75, 76), (61, 60, 76, 77), (62, 61, 77, 78), (63, 62, 78, 79), (48, 63, 79, 64), (88, 89, 101, 100), (53, 54, 86, 85), (61, 62, 94, 93), (54, 55, 87, 86), (62, 63, 95, 94), (55, 56, 88, 87), (48, 49, 81, 80), (63, 48, 80, 95), (56, 57, 89, 88), (49, 50, 82, 81), (57, 58, 90, 89), (50, 51, 83, 82), (58, 59, 91, 90), (51, 52, 84, 83), (59, 60, 92, 91), (52, 53, 85, 84), (89, 90, 102, 101), (90, 91, 103, 102), (91, 92, 104, 103), (84, 85, 97, 96), (85, 86, 98, 97), (96, 104, 105, 106), (86, 87, 99, 98), (96, 97, 98, 99, 100, 101, 102, 103, 104), (87, 88, 100, 99), (107, 84, 96, 106), (105, 104, 92, 108), (81, 82, 83, 84, 107, 108, 92, 93, 94, 95, 80), (112, 111, 115, 116), (105, 108, 109, 111), (106, 105, 111, 112), (108, 107, 110, 109), (107, 106, 112, 110), (115, 113, 114, 116), (110, 112, 116, 114), (109, 110, 114, 113), (111, 109, 113, 115)])
me_wheel.polygons.foreach_set('use_smooth', [True] * 103)
me_wheel.polygons.foreach_set('material_index', [0, 0, 0, 0, 0, 0, 0, 0, 0, 0, 0, 0, 0, 0, 1, 0, 0, 1, 0, 0, 0, 0, 0, 0, 0, 0, 0, 0, 0, 0, 0, 0, 0, 0, 1, 1, 1, 1, 1, 1, 1, 1, 1, 1, 1, 1, 1, 1, 1, 1, 1, 1, 1, 1, 1, 1, 1, 1, 1, 1, 1, 1, 1, 1, 1, 1, 1, 1, 1, 1, 1, 1, 1, 1, 1, 1, 1, 1, 1, 1, 1, 1, 1, 1, 1, 1, 1, 1, 1, 1, 1, 1, 1, 1, 1, 1, 1, 1, 1, 1, 1, 1, 1])
_k = set([(0, 2), (0, 30), (1, 3), (1, 31), (2, 4), (3, 5), (4, 6), (5, 7), (6, 8), (7, 9), (8, 10), (9, 11), (10, 12), (11, 13), (12, 14), (13, 15), (14, 16), (15, 17), (16, 18), (17, 19), (18, 20), (19, 21), (20, 22), (21, 23), (22, 24), (23, 25), (24, 26), (25, 27), (26, 28), (27, 29), (28, 30), (29, 31), (32, 33), (32, 47), (33, 34), (34, 35), (35, 36), (36, 37), (37, 38), (38, 39), (39, 40), (40, 41), (41, 42), (42, 43), (43, 44), (44, 45), (45, 46), (46, 47), (48, 49), (48, 63), (49, 50), (50, 51), (51, 52), (52, 53), (53, 54), (54, 55), (55, 56), (56, 57), (57, 58), (58, 59), (59, 60), (60, 61), (61, 62), (62, 63), (64, 65), (64, 79), (65, 66), (66, 67), (67, 68), (68, 69), (69, 70), (70, 71), (71, 72), (72, 73), (73, 74), (74, 75), (75, 76), (76, 77), (77, 78), (78, 79), (80, 81), (80, 95), (81, 82), (82, 83), (83, 84), (84, 107), (92, 93), (92, 108), (93, 94), (94, 95), (96, 97), (96, 106), (97, 98), (98, 99), (99, 100), (100, 101), (101, 102), (102, 103), (103, 104), (104, 105), (105, 106), (105, 108), (106, 107), (107, 108), (109, 110), (109, 111), (109, 113), (110, 112), (110, 114), (111, 112), (111, 115), (112, 116), (113, 114), (113, 115), (114, 116), (115, 116)])
me_wheel.attributes.new('sharp_edge', 'BOOLEAN', 'EDGE').data.foreach_set('value', [ (min(e.vertices), max(e.vertices)) in _k for e in me_wheel.edges])
_uv = me_wheel.uv_layers.new(name='UVMap')
_uv.uv.foreach_set('vector', [1.0, 0.5, 1.0, 1.0, 0.9375, 1.0, 0.9375, 0.5, 0.9375, 0.5, 0.9375, 1.0, 0.875, 1.0, 0.875, 0.5, 0.875, 0.5, 0.875, 1.0, 0.8125, 1.0, 0.8125, 0.5, 0.8125, 0.5, 0.8125, 1.0, 0.75, 1.0, 0.75, 0.5, 0.75, 0.5, 0.75, 1.0, 0.6875, 1.0, 0.6875, 0.5, 0.6875, 0.5, 0.6875, 1.0, 0.625, 1.0, 0.625, 0.5, 0.625, 0.5, 0.625, 1.0, 0.5625, 1.0, 0.5625, 0.5, 0.5625, 0.5, 0.5625, 1.0, 0.5, 1.0, 0.5, 0.5, 0.5, 0.5, 0.5, 1.0, 0.4375, 1.0, 0.4375, 0.5, 0.4375, 0.5, 0.4375, 1.0, 0.375, 1.0, 0.375, 0.5, 0.375, 0.5, 0.375, 1.0, 0.3125, 1.0, 0.3125, 0.5, 0.3125, 0.5, 0.3125, 1.0, 0.25, 1.0, 0.25, 0.5, 0.25, 0.5, 0.25, 1.0, 0.1875, 1.0, 0.1875, 0.5, 0.1875, 0.5, 0.1875, 1.0, 0.125, 1.0, 0.125, 0.5, 0.3418, 0.4717, 0.25, 0.49, 0.1582, 0.4717, 0.08029, 0.4197, 0.02827, 0.3418, 0.01, 0.25, 0.02827, 0.1582, 0.08029, 0.08029, 0.1582, 0.02827, 0.25, 0.01, 0.3418, 0.02827, 0.4197, 0.08029, 0.4717, 0.1582, 0.49, 0.25, 0.4717, 0.3418, 0.4197, 0.4197, 0.125, 0.5, 0.125, 1.0, 0.0625, 1.0, 0.0625, 0.5, 0.0625, 0.5, 0.0625, 1.0, 0.0, 1.0, 0.0, 0.5, 0.5498, 0.25, 0.565, 0.3266, 0.565, 0.3266, 0.5498, 0.25, 0.8266, 0.435, 0.75, 0.4502, 0.75, 0.49, 0.8418, 0.4717, 0.8916, 0.3916, 0.8266, 0.435, 0.8418, 0.4717, 0.9197, 0.4197, 0.935, 0.3266, 0.8916, 0.3916, 0.9197, 0.4197, 0.9717, 0.3418, 0.9502, 0.25, 0.935, 0.3266, 0.9717, 0.3418, 0.99, 0.25, 0.935, 0.1734, 0.9502, 0.25, 0.99, 0.25, 0.9717, 0.1582, 0.8916, 0.1084, 0.935, 0.1734, 0.9717, 0.1582, 0.9197, 0.08029, 0.8266, 0.06505, 0.8916, 0.1084, 0.9197, 0.08029, 0.8418, 0.02827, 0.75, 0.04981, 0.8266, 0.06505, 0.8418, 0.02827, 0.75, 0.01, 0.6734, 0.06505, 0.75, 0.04981, 0.75, 0.01, 0.6582, 0.02827, 0.6084, 0.1084, 0.6734, 0.06505, 0.6582, 0.02827, 0.5803, 0.08029, 0.565, 0.1734, 0.6084, 0.1084, 0.5803, 0.08029, 0.5283, 0.1582, 0.5498, 0.25, 0.565, 0.1734, 0.5283, 0.1582, 0.51, 0.25, 0.565, 0.3266, 0.5498, 0.25, 0.51, 0.25, 0.5283, 0.3418, 0.6084, 0.3916, 0.565, 0.3266, 0.5283, 0.3418, 0.5803, 0.4197, 0.6734, 0.435, 0.6084, 0.3916, 0.5803, 0.4197, 0.6582, 0.4717, 0.75, 0.4502, 0.6734, 0.435, 0.6582, 0.4717, 0.75, 0.49, 0.6646, 0.25, 0.6711, 0.2827, 0.6711, 0.2827, 0.6646, 0.25, 0.935, 0.1734, 0.8916, 0.1084, 0.8916, 0.1084, 0.935, 0.1734, 0.565, 0.3266, 0.6084, 0.3916, 0.6084, 0.3916, 0.565, 0.3266, 0.8916, 0.1084, 0.8266, 0.06505, 0.8266, 0.06505, 0.8916, 0.1084, 0.6084, 0.3916, 0.6734, 0.435, 0.6734, 0.435, 0.6084, 0.3916, 0.8266, 0.06505, 0.75, 0.04981, 0.75, 0.04981, 0.8266, 0.06505, 0.75, 0.4502, 0.8266, 0.435, 0.8266, 0.435, 0.75, 0.4502, 0.6734, 0.435, 0.75, 0.4502, 0.75, 0.4502, 0.6734, 0.435, 0.75, 0.04981, 0.6734, 0.06505, 0.6734, 0.06505, 0.75, 0.04981, 0.8266, 0.435, 0.8916, 0.3916, 0.8916, 0.3916, 0.8266, 0.435, 0.6734, 0.06505, 0.6084, 0.1084, 0.6084, 0.1084, 0.6734, 0.06505, 0.8916, 0.3916, 0.935, 0.3266, 0.935, 0.3266, 0.8916, 0.3916, 0.6084, 0.1084, 0.565, 0.1734, 0.565, 0.1734, 0.6084, 0.1084, 0.935, 0.3266, 0.9502, 0.25, 0.9502, 0.25, 0.935, 0.3266, 0.565, 0.1734, 0.5498, 0.25, 0.5498, 0.25, 0.565, 0.1734, 0.9502, 0.25, 0.935, 0.1734, 0.935, 0.1734, 0.9502, 0.25, 0.7827, 0.3289, 0.75, 0.3354, 0.75, 0.4502, 0.8266, 0.435, 0.8104, 0.3104, 0.7827, 0.3289, 0.8266, 0.435, 0.8916, 0.3916, 0.8289, 0.2827, 0.8104, 0.3104, 0.8916, 0.3916, 0.935, 0.3266, 0.8354, 0.25, 0.8289, 0.2827, 0.935, 0.3266, 0.9502, 0.25, 0.8289, 0.2173, 0.8354, 0.25, 0.9502, 0.25, 0.935, 0.1734, 0.8104, 0.1896, 0.8289, 0.2173, 0.935, 0.1734, 0.8916, 0.1084, 0.7827, 0.1711, 0.8104, 0.1896, 0.8916, 0.1084, 0.8266, 0.06505, 0.75, 0.1646, 0.7827, 0.1711, 0.8266, 0.06505, 0.75, 0.04981, 0.7173, 0.1711, 0.75, 0.1646, 0.75, 0.04981, 0.6734, 0.06505, 0.6896, 0.1896, 0.7173, 0.1711, 0.6734, 0.06505, 0.6084, 0.1084, 0.6711, 0.2173, 0.6896, 0.1896, 0.6084, 0.1084, 0.565, 0.1734, 0.6646, 0.25, 0.6711, 0.2173, 0.565, 0.1734, 0.5498, 0.25, 0.6711, 0.2827, 0.6646, 0.25, 0.5498, 0.25, 0.565, 0.3266, 0.6896, 0.3104, 0.6711, 0.2827, 0.565, 0.3266, 0.6084, 0.3916, 0.7173, 0.3289, 0.6896, 0.3104, 0.6084, 0.3916, 0.6734, 0.435, 0.75, 0.3354, 0.7173, 0.3289, 0.6734, 0.435, 0.75, 0.4502, 0.75, 0.1646, 0.7173, 0.1711, 0.7173, 0.1711, 0.75, 0.1646, 0.8289, 0.2173, 0.8104, 0.1896, 0.8104, 0.1896, 0.8289, 0.2173, 0.6711, 0.2827, 0.6896, 0.3104, 0.6896, 0.3104, 0.6711, 0.2827, 0.8104, 0.1896, 0.7827, 0.1711, 0.7827, 0.1711, 0.8104, 0.1896, 0.6896, 0.3104, 0.7173, 0.3289, 0.7173, 0.3289, 0.6896, 0.3104, 0.7827, 0.1711, 0.75, 0.1646, 0.75, 0.1646, 0.7827, 0.1711, 0.75, 0.3354, 0.7827, 0.3289, 0.7827, 0.3289, 0.75, 0.3354, 0.7173, 0.3289, 0.75, 0.3354, 0.75, 0.3354, 0.7173, 0.3289, 0.75, 0.1646, 0.7173, 0.1711, 0.7173, 0.1711, 0.75, 0.1646, 0.7827, 0.3289, 0.8104, 0.3104, 0.8104, 0.3104, 0.7827, 0.3289, 0.7173, 0.1711, 0.6896, 0.1896, 0.6896, 0.1896, 0.7173, 0.1711, 0.8104, 0.3104, 0.8289, 0.2827, 0.8289, 0.2827, 0.8104, 0.3104, 0.6896, 0.1896, 0.6711, 0.2173, 0.6711, 0.2173, 0.6896, 0.1896, 0.8289, 0.2827, 0.8354, 0.25, 0.8354, 0.25, 0.8289, 0.2827, 0.6711, 0.2173, 0.6646, 0.25, 0.6646, 0.25, 0.6711, 0.2173, 0.8354, 0.25, 0.8289, 0.2173, 0.8289, 0.2173, 0.8354, 0.25, 0.7173, 0.1711, 0.6896, 0.1896, 0.6896, 0.1896, 0.7173, 0.1711, 0.6896, 0.1896, 0.6711, 0.2173, 0.6711, 0.2173, 0.6896, 0.1896, 0.6711, 0.2173, 0.6646, 0.25, 0.6646, 0.25, 0.6711, 0.2173, 0.8354, 0.25, 0.8289, 0.2173, 0.8289, 0.2173, 0.8354, 0.25, 0.8289, 0.2173, 0.8104, 0.1896, 0.8104, 0.1896, 0.8289, 0.2173, 0.8354, 0.25, 0.6646, 0.25, 0.6646, 0.25, 0.8354, 0.25, 0.8104, 0.1896, 0.7827, 0.1711, 0.7827, 0.1711, 0.8104, 0.1896, 0.8354, 0.25, 0.8289, 0.2173, 0.8104, 0.1896, 0.7827, 0.1711, 0.75, 0.1646, 0.7173, 0.1711, 0.6896, 0.1896, 0.6711, 0.2173, 0.6646, 0.25, 0.7827, 0.1711, 0.75, 0.1646, 0.75, 0.1646, 0.7827, 0.1711, 0.0, 0.0, 0.8354, 0.25, 0.8354, 0.25, 0.8354, 0.25, 0.6646, 0.25, 0.6646, 0.25, 0.6646, 0.25, 0.0, 0.0, 0.7827, 0.3289, 0.8104, 0.3104, 0.8289, 0.2827, 0.8354, 0.25, 0.0, 0.0, 0.0, 0.0, 0.6646, 0.25, 0.6711, 0.2827, 0.6896, 0.3104, 0.7173, 0.3289, 0.75, 0.3354, 0.8354, 0.25, 0.6646, 0.25, 0.6646, 0.25, 0.8354, 0.25, 0.6646, 0.25, 0.0, 0.0, 0.0, 0.0, 0.6646, 0.25, 0.8354, 0.25, 0.6646, 0.25, 0.6646, 0.25, 0.8354, 0.25, 0.0, 0.0, 0.0, 0.0, 0.0, 0.0, 0.0, 0.0, 0.0, 0.0, 0.8354, 0.25, 0.8354, 0.25, 0.0, 0.0, 0.6646, 0.25, 0.0, 0.0, 0.0, 0.0, 0.8354, 0.25, 0.0, 0.0, 0.8354, 0.25, 0.8354, 0.25, 0.0, 0.0, 0.0, 0.0, 0.0, 0.0, 0.0, 0.0, 0.0, 0.0, 0.6646, 0.25, 0.0, 0.0, 0.0, 0.0, 0.6646, 0.25])
me_wheel.materials.append(mat_wheeltyre)
me_wheel.materials.append(mat_wheelconnector)
me_wheel.update()
me_baseslab = bpy.data.meshes.new('BaseSlab')
me_baseslab.from_pydata([(-0.2, -0.5, -0.025), (-0.2, -0.5, 0.025), (-0.2, 0.5, -0.025), (-0.2, 0.5, 0.025), (0.2, -0.5, -0.025), (0.2, -0.5, 0.025), (0.2, 0.5, -0.025), (0.2, 0.5, 0.025)], [], [(0, 1, 3, 2), (2, 3, 7, 6), (6, 7, 5, 4), (4, 5, 1, 0), (2, 6, 4, 0), (7, 3, 1, 5)])
_uv = me_baseslab.uv_layers.new(name='UVMap')
_uv.uv.foreach_set('vector', [0.375, 0.0, 0.625, 0.0, 0.625, 0.25, 0.375, 0.25, 0.375, 0.25, 0.625, 0.25, 0.625, 0.5, 0.375, 0.5, 0.375, 0.5, 0.625, 0.5, 0.625, 0.75, 0.375, 0.75, 0.375, 0.75, 0.625, 0.75, 0.625, 1.0, 0.375, 1.0, 0.125, 0.5, 0.375, 0.5, 0.375, 0.75, 0.125, 0.75, 0.625, 0.5, 0.875, 0.5, 0.875, 0.75, 0.625, 0.75])
me_baseslab.materials.append(mat_slabmain)
me_baseslab.update()
me_wheelconnector = bpy.data.meshes.new('WheelConnector')
me_wheelconnector.from_pydata([(-0.0175, -0.0175, -0.0175), (-0.0175, 0.3175, 0.0175), (0.0175, -0.0175, -0.0175), (0.0175, 0.3175, 0.0175), (-0.0175, -0.0175, 0.0025), (-0.0175, -0.0025, 0.0175), (0.0175, -0.0025, 0.0175), (0.0175, -0.0175, 0.0025), (-0.0175, 0.3175, -0.0025), (-0.0175, 0.3025, -0.0175), (0.0175, 0.3025, -0.0175), (0.0175, 0.3175, -0.0025)], [], [(3, 1, 5, 6), (10, 11, 3, 6, 7, 2), (8, 1, 3, 11), (0, 4, 5, 1, 8, 9), (6, 5, 4, 7), (2, 7, 4, 0), (10, 9, 8, 11), (9, 10, 2, 0)])
_uv = me_wheelconnector.uv_layers.new(name='UVMap')
_uv.uv.foreach_set('vector', [0.625, 0.5, 0.875, 0.5, 0.875, 0.7388, 0.625, 0.7388, 0.375, 0.5112, 0.4821, 0.5, 0.625, 0.5, 0.625, 0.7388, 0.5179, 0.75, 0.375, 0.75, 0.4821, 0.25, 0.625, 0.25, 0.625, 0.5, 0.4821, 0.5, 0.375, 0.0, 0.5179, 0.0, 0.625, 0.01119, 0.625, 0.25, 0.4821, 0.25, 0.375, 0.2388, 0.625, 0.75, 0.625, 1.0, 0.5179, 1.0, 0.5179, 0.75, 0.375, 0.75, 0.5179, 0.75, 0.5179, 1.0, 0.375, 1.0, 0.375, 0.5112, 0.125, 0.5112, 0.125, 0.5, 0.375, 0.5, 0.125, 0.5112, 0.375, 0.5112, 0.375, 0.75, 0.125, 0.75])
me_wheelconnector.materials.append(mat_wheelconnector)
me_wheelconnector.update()
me_supports = bpy.data.meshes.new('Supports')
me_supports.from_pydata([(-0.05, -0.45, 0.0), (-0.05, -0.45, 0.5), (-0.05, -0.35, 0.0), (-0.05, -0.35, 0.5), (0.05, -0.45, 0.0), (0.05, -0.45, 0.5), (0.05, -0.35, 0.0), (0.05, -0.35, 0.5)], [], [(0, 1, 3, 2), (2, 3, 7, 6), (6, 7, 5, 4), (4, 5, 1, 0), (2, 6, 4, 0), (7, 3, 1, 5)])
_uv = me_supports.uv_layers.new(name='UVMap')
_uv.uv.foreach_set('vector', [0.375, 0.0, 0.625, 0.0, 0.625, 0.25, 0.375, 0.25, 0.375, 0.25, 0.625, 0.25, 0.625, 0.5, 0.375, 0.5, 0.375, 0.5, 0.625, 0.5, 0.625, 0.75, 0.375, 0.75, 0.375, 0.75, 0.625, 0.75, 0.625, 1.0, 0.375, 1.0, 0.125, 0.5, 0.375, 0.5, 0.375, 0.75, 0.125, 0.75, 0.625, 0.5, 0.875, 0.5, 0.875, 0.75, 0.625, 0.75])
me_supports.materials.append(mat_supports)
me_supports.update()
me_cube_001 = bpy.data.meshes.new('Cube.001')
me_cube_001.from_pydata([(-0.1993, 0.1348, 0.0), (0.1993, 0.1348, 0.0), (-0.1993, -0.1348, 0.0), (0.1993, -0.1348, 0.0), (-0.03862, 0.02849, 1.5), (0.03862, 0.02849, 1.5), (0.03862, -0.02849, 1.5), (-0.03862, -0.02849, 1.5), (0.1993, 0.1348, 0.8112), (0.1993, -0.1348, 0.8112), (-0.1993, -0.1348, 0.8112), (-0.1993, 0.1348, 0.8112), (0.05, 0.1348, 0.0), (0.05, -0.1348, 0.0), (0.05, 0.1348, 0.8112), (0.05, -0.1348, 0.8112), (-0.1993, -0.1348, 1.5), (-0.1993, 0.1348, 1.5), (0.1993, -0.1348, 1.5), (0.1993, 0.1348, 1.5), (-0.03862, 0.02849, 1.584), (0.03862, 0.02849, 1.584), (0.03862, -0.02849, 1.584), (-0.03862, -0.02849, 1.584), (-0.0801, -0.07351, 1.584), (-0.0801, 0.07351, 1.584), (0.0801, -0.07351, 1.584), (0.0801, 0.07351, 1.584), (-0.0801, -0.07351, 1.817), (-0.0801, 0.07351, 1.817), (0.0801, -0.07351, 1.817), (0.0801, 0.07351, 1.817), (-0.05, 0.1348, 0.0), (-0.05, -0.1348, 0.8112), (-0.05, -0.1348, 0.0), (-0.05, 0.1348, 0.8112), (-0.1993, 0.1348, 1.363), (-0.1993, -0.1348, 1.363), (0.1993, 0.1348, 1.363), (0.1993, -0.1348, 1.363), (0.3478, 0.1348, 1.48), (0.3478, -0.1348, 1.48), (0.2508, 0.1348, 1.383), (0.2508, -0.1348, 1.383), (0.4386, 0.1348, 1.361), (0.4386, -0.1348, 1.361), (0.3014, 0.1348, 1.361), (0.3014, -0.1348, 1.361), (0.4386, 0.1348, 0.5607), (0.4386, -0.1348, 0.5607), (0.3014, 0.1348, 0.5607), (0.3014, -0.1348, 0.5607), (-0.2508, 0.1348, 1.383), (-0.3478, 0.1348, 1.48), (-0.3478, -0.1348, 1.48), (-0.2508, -0.1348, 1.383), (-0.3014, 0.1348, 1.361), (-0.4386, 0.1348, 1.361), (-0.4386, -0.1348, 1.361), (-0.3014, -0.1348, 1.361), (-0.3014, 0.1348, 0.5607), (-0.4386, 0.1348, 0.5607), (-0.4386, -0.1348, 0.5607), (-0.3014, -0.1348, 0.5607), (-0.1076, 0.09879, 1.738), (0.1076, 0.09879, 1.738), (0.1076, -0.09879, 1.738), (-0.1076, -0.09879, 1.738), (0.1076, 0.09879, 1.661), (-0.1076, -0.09879, 1.661), (-0.1076, 0.09879, 1.661), (0.1076, -0.09879, 1.661), (-0.1104, 0.1013, 1.699), (0.1104, -0.1013, 1.699), (0.1104, 0.1013, 1.699), (-0.1104, -0.1013, 1.699), (-0.09619, 0.08828, 1.778), (0.09619, -0.08828, 1.778), (0.09619, 0.08828, 1.778), (-0.09619, -0.08828, 1.778), (0.09672, 0.08876, 1.622), (-0.09672, -0.08876, 1.622), (-0.09672, 0.08876, 1.622), (0.09672, -0.08876, 1.622)], [], [(32, 34, 2, 0), (36, 37, 55, 52), (39, 37, 10, 33, 15, 9), (39, 38, 42, 43), (18, 16, 37, 39), (5, 4, 20, 21), (12, 14, 8, 1), (1, 8, 9, 3), (34, 33, 10, 2), (2, 10, 11, 0), (3, 9, 15, 13), (1, 3, 13, 12), (7, 4, 17, 16), (6, 7, 16, 18), (5, 6, 18, 19), (4, 5, 19, 17), (22, 21, 27, 26), (7, 6, 22, 23), (6, 5, 21, 22), (4, 7, 23, 20), (78, 76, 29, 31), (20, 23, 24, 25), (21, 20, 25, 27), (23, 22, 26, 24), (28, 30, 31, 29), (79, 77, 30, 28), (77, 78, 31, 30), (76, 79, 28, 29), (0, 11, 35, 32), (32, 35, 33, 34), (13, 15, 14, 12), (10, 37, 36, 11), (8, 38, 39, 9), (8, 14, 35, 11, 36, 38), (36, 17, 19, 38), (43, 42, 46, 47), (38, 19, 40, 42), (19, 18, 41, 40), (18, 39, 43, 41), (46, 44, 48, 50), (42, 40, 44, 46), (41, 43, 47, 45), (40, 41, 45, 44), (50, 48, 49, 51), (45, 47, 51, 49), (44, 45, 49, 48), (47, 46, 50, 51), (52, 55, 59, 56), (17, 36, 52, 53), (37, 16, 54, 55), (16, 17, 53, 54), (56, 59, 63, 60), (54, 53, 57, 58), (55, 54, 58, 59), (53, 52, 56, 57), (63, 62, 61, 60), (58, 57, 61, 62), (59, 58, 62, 63), (57, 56, 60, 61), (72, 75, 67, 64), (73, 74, 65, 66), (75, 73, 66, 67), (74, 72, 64, 65), (80, 82, 70, 68), (81, 83, 71, 69), (83, 80, 68, 71), (82, 81, 69, 70), (68, 70, 72, 74), (69, 71, 73, 75), (71, 68, 74, 73), (70, 69, 75, 72), (64, 67, 79, 76), (66, 65, 78, 77), (67, 66, 77, 79), (65, 64, 76, 78), (25, 24, 81, 82), (26, 27, 80, 83), (24, 26, 83, 81), (27, 25, 82, 80)])
_uv = me_cube_001.uv_layers.new(name='UVMap')
_uv.uv.foreach_set('vector', [0.125, 0.6875, 0.375, 0.6875, 0.375, 0.75, 0.125, 0.75, 0.4858, 1.0, 0.4858, 0.75, 0.4858, 0.75, 0.4858, 1.0, 0.4893, 0.5, 0.4858, 0.75, 0.4375, 0.75, 0.4375, 0.6875, 0.4375, 0.625, 0.4375, 0.5, 0.4893, 0.5, 0.4893, 0.25, 0.4893, 0.25, 0.4893, 0.5, 0.5, 0.5, 0.5, 0.75, 0.4858, 0.75, 0.4893, 0.5, 0.5, 0.323, 0.5, 0.2763, 0.5, 0.2763, 0.5, 0.323, 0.375, 0.125, 0.4375, 0.125, 0.4375, 0.25, 0.375, 0.25, 0.375, 0.25, 0.4375, 0.25, 0.4375, 0.5, 0.375, 0.5, 0.375, 0.6875, 0.4375, 0.6875, 0.4375, 0.75, 0.375, 0.75, 0.375, 0.75, 0.4375, 0.75, 0.4375, 1.0, 0.375, 1.0, 0.375, 0.5, 0.4375, 0.5, 0.4375, 0.625, 0.375, 0.625, 0.125, 0.5, 0.375, 0.5, 0.375, 0.625, 0.125, 0.625, 0.5, 0.4737, 0.5, 0.2763, 0.5, 0.0, 0.5, 0.75, 0.5, 0.427, 0.5, 0.4737, 0.5, 0.75, 0.5, 0.5, 0.5, 0.323, 0.5, 0.427, 0.5, 0.5, 0.5, 0.25, 0.5, 0.2763, 0.5, 0.323, 0.5, 0.25, 0.5, 0.0, 0.5, 0.427, 0.5, 0.323, 0.5, 0.323, 0.5, 0.427, 0.5, 0.4737, 0.5, 0.427, 0.5, 0.427, 0.5, 0.4737, 0.5, 0.427, 0.5, 0.323, 0.5, 0.323, 0.5, 0.427, 0.5, 0.2763, 0.5, 0.4737, 0.5, 0.4737, 0.5, 0.2763, 0.5, 0.323, 0.5, 0.2763, 0.5, 0.2763, 0.5, 0.323, 0.5, 0.2763, 0.5, 0.4737, 0.5, 0.4737, 0.5, 0.2763, 0.5, 0.323, 0.5, 0.2763, 0.5, 0.2763, 0.5, 0.323, 0.5, 0.4737, 0.5, 0.427, 0.5, 0.427, 0.5, 0.4737, 0.5, 0.4737, 0.5, 0.427, 0.5, 0.323, 0.5, 0.2763, 0.5, 0.4737, 0.5, 0.427, 0.5, 0.427, 0.5, 0.4737, 0.5, 0.427, 0.5, 0.323, 0.5, 0.323, 0.5, 0.427, 0.5, 0.2763, 0.5, 0.4737, 0.5, 0.4737, 0.5, 0.2763, 0.375, 0.0, 0.4375, 0.0, 0.4375, 0.0625, 0.375, 0.0625, 0.125, 0.6875, 0.4375, 0.0625, 0.4375, 0.6875, 0.375, 0.6875, 0.375, 0.625, 0.4375, 0.625, 0.4375, 0.125, 0.125, 0.625, 0.4375, 0.75, 0.4858, 0.75, 0.4858, 1.0, 0.4375, 1.0, 0.4375, 0.25, 0.4893, 0.25, 0.4893, 0.5, 0.4375, 0.5, 0.4375, 0.25, 0.4375, 0.125, 0.4375, 0.0625, 0.4375, 0.0, 0.4858, 1.0, 0.4893, 0.25, 0.4858, 1.0, 0.5, 0.0, 0.5, 0.25, 0.4893, 0.25, 0.4893, 0.5, 0.4893, 0.25, 0.4893, 0.25, 0.4893, 0.5, 0.4893, 0.25, 0.5, 0.25, 0.5, 0.25, 0.4893, 0.25, 0.5, 0.25, 0.5, 0.5, 0.5, 0.5, 0.5, 0.25, 0.5, 0.5, 0.4893, 0.5, 0.4893, 0.5, 0.5, 0.5, 0.4893, 0.25, 0.5, 0.25, 0.5, 0.25, 0.4893, 0.25, 0.4893, 0.25, 0.5, 0.25, 0.5, 0.25, 0.4893, 0.25, 0.5, 0.5, 0.4893, 0.5, 0.4893, 0.5, 0.5, 0.5, 0.5, 0.25, 0.5, 0.5, 0.5, 0.5, 0.5, 0.25, 0.4893, 0.25, 0.5, 0.25, 0.5, 0.5, 0.4893, 0.5, 0.5, 0.5, 0.4893, 0.5, 0.4893, 0.5, 0.5, 0.5, 0.5, 0.25, 0.5, 0.5, 0.5, 0.5, 0.5, 0.25, 0.4893, 0.5, 0.4893, 0.25, 0.4893, 0.25, 0.4893, 0.5, 0.4858, 1.0, 0.4858, 0.75, 0.4858, 0.75, 0.4858, 1.0, 0.5, 0.0, 0.4858, 1.0, 0.4858, 1.0, 0.5, 0.0, 0.4858, 0.75, 0.5, 0.75, 0.5, 0.75, 0.4858, 0.75, 0.5, 0.75, 0.5, 0.0, 0.5, 0.0, 0.5, 0.75, 0.4858, 1.0, 0.4858, 0.75, 0.4858, 0.75, 0.4858, 1.0, 0.5, 0.75, 0.5, 0.0, 0.5, 0.0, 0.5, 0.75, 0.4858, 0.75, 0.5, 0.75, 0.5, 0.75, 0.4858, 0.75, 0.5, 0.0, 0.4858, 1.0, 0.4858, 1.0, 0.5, 0.0, 0.4858, 0.75, 0.5, 0.75, 0.5, 1.0, 0.4858, 1.0, 0.5, 0.75, 0.5, 0.0, 0.5, 0.0, 0.5, 0.75, 0.4858, 0.75, 0.5, 0.75, 0.5, 0.75, 0.4858, 0.75, 0.5, 0.0, 0.4858, 1.0, 0.4858, 1.0, 0.5, 0.0, 0.5, 0.2763, 0.5, 0.4737, 0.5, 0.4737, 0.5, 0.2763, 0.5, 0.427, 0.5, 0.323, 0.5, 0.323, 0.5, 0.427, 0.5, 0.4737, 0.5, 0.427, 0.5, 0.427, 0.5, 0.4737, 0.5, 0.323, 0.5, 0.2763, 0.5, 0.2763, 0.5, 0.323, 0.5, 0.323, 0.5, 0.2763, 0.5, 0.2763, 0.5, 0.323, 0.5, 0.4737, 0.5, 0.427, 0.5, 0.427, 0.5, 0.4737, 0.5, 0.427, 0.5, 0.323, 0.5, 0.323, 0.5, 0.427, 0.5, 0.2763, 0.5, 0.4737, 0.5, 0.4737, 0.5, 0.2763, 0.5, 0.323, 0.5, 0.2763, 0.5, 0.2763, 0.5, 0.323, 0.5, 0.4737, 0.5, 0.427, 0.5, 0.427, 0.5, 0.4737, 0.5, 0.427, 0.5, 0.323, 0.5, 0.323, 0.5, 0.427, 0.5, 0.2763, 0.5, 0.4737, 0.5, 0.4737, 0.5, 0.2763, 0.5, 0.2763, 0.5, 0.4737, 0.5, 0.4737, 0.5, 0.2763, 0.5, 0.427, 0.5, 0.323, 0.5, 0.323, 0.5, 0.427, 0.5, 0.4737, 0.5, 0.427, 0.5, 0.427, 0.5, 0.4737, 0.5, 0.323, 0.5, 0.2763, 0.5, 0.2763, 0.5, 0.323, 0.5, 0.2763, 0.5, 0.4737, 0.5, 0.4737, 0.5, 0.2763, 0.5, 0.427, 0.5, 0.323, 0.5, 0.323, 0.5, 0.427, 0.5, 0.4737, 0.5, 0.427, 0.5, 0.427, 0.5, 0.4737, 0.5, 0.323, 0.5, 0.2763, 0.5, 0.2763, 0.5, 0.323])
me_cube_001.update()

# ---- objects
ob_slab = bpy.data.objects.new('Slab', me_slab)
ob_handle = bpy.data.objects.new('Handle', me_handle)
ob_handleconnectors_000 = bpy.data.objects.new('HandleConnectors.000', me_handleconnectors_000)
ob_handleconnectors_001 = bpy.data.objects.new('HandleConnectors.001', me_handleconnectors_001)
ob_wheel_000 = bpy.data.objects.new('Wheel.000', me_wheel)
ob_wheel_001 = bpy.data.objects.new('Wheel.001', me_wheel)
ob_wheel_002 = bpy.data.objects.new('Wheel.002', me_wheel)
ob_wheel_003 = bpy.data.objects.new('Wheel.003', me_wheel)
ob_baseslab = bpy.data.objects.new('BaseSlab', me_baseslab)
ob_wheelconnector_000 = bpy.data.objects.new('WheelConnector.000', me_wheelconnector)
ob_wheelconnector_001 = bpy.data.objects.new('WheelConnector.001', me_wheelconnector)
ob_wheelconnector_002 = bpy.data.objects.new('WheelConnector.002', me_wheelconnector)
ob_wheelconnector_003 = bpy.data.objects.new('WheelConnector.003', me_wheelconnector)
ob_supports = bpy.data.objects.new('Supports', me_supports)
ob_humanref = bpy.data.objects.new('HumanRef', me_cube_001)
ob_humanref_001 = bpy.data.objects.new('HumanRef.001', me_cube_001)

# ---- transforms, parenting, visibility, modifiers, constraints
ob_slab.location = (0.0, 0.0, 0.8)
ob_handle.location = (0.0, 0.0, 0.8)
_m = ob_handle.modifiers.new('Mirror', 'MIRROR')
_m.use_axis = (True, True, False)
ob_handleconnectors_000.location = (0.0, 0.0, 0.8)
_m = ob_handleconnectors_000.modifiers.new('Mirror', 'MIRROR')
_m.use_axis = (True, True, False)
ob_handleconnectors_001.location = (0.0, 0.0, 0.8)
_m = ob_handleconnectors_001.modifiers.new('Mirror', 'MIRROR')
_m.use_axis = (True, True, False)
ob_wheel_000.location = (0.35, -0.6, 0.0)
_m = ob_wheel_000.modifiers.new('Mirror', 'MIRROR')
ob_wheel_001.location = (-0.35, -0.6, 0.0)
_m = ob_wheel_001.modifiers.new('Mirror', 'MIRROR')
ob_wheel_002.location = (-0.35, 0.6, 0.0)
_m = ob_wheel_002.modifiers.new('Mirror', 'MIRROR')
ob_wheel_003.location = (0.35, 0.6, 0.0)
_m = ob_wheel_003.modifiers.new('Mirror', 'MIRROR')
ob_baseslab.location = (0.0, 0.0, 0.24)
ob_wheelconnector_000.location = (0.35, -0.6, 0.1975)
ob_wheelconnector_000.rotation_euler = (0.0, -0.0, 0.8727)
ob_wheelconnector_001.location = (-0.35, -0.6, 0.1975)
ob_wheelconnector_001.rotation_euler = (0.0, -0.0, -0.8727)
ob_wheelconnector_002.location = (-0.35, 0.6, 0.1975)
ob_wheelconnector_002.rotation_euler = (0.0, -0.0, 4.014)
ob_wheelconnector_003.location = (0.35, 0.6, 0.1975)
ob_wheelconnector_003.rotation_euler = (0.0, -0.0, 2.269)
ob_supports.location = (0.0, 0.0, 0.265)
_m = ob_supports.modifiers.new('Mirror', 'MIRROR')
_m.use_axis = (False, True, False)
ob_humanref.location = (0.0, -0.9, 1.02)
ob_humanref.rotation_euler = (-1.571, -0.0, 0.0)
ob_humanref_001.location = (-1.044, 0.0, 0.0)

# ---- collection membership
col_operatingtable.objects.link(ob_slab)
col_operatingtable.objects.link(ob_handle)
col_operatingtable.objects.link(ob_handleconnectors_000)
col_operatingtable.objects.link(ob_handleconnectors_001)
col_operatingtable.objects.link(ob_wheel_000)
col_operatingtable.objects.link(ob_wheel_001)
col_operatingtable.objects.link(ob_wheel_002)
col_operatingtable.objects.link(ob_wheel_003)
col_operatingtable.objects.link(ob_baseslab)
col_operatingtable.objects.link(ob_wheelconnector_000)
col_operatingtable.objects.link(ob_wheelconnector_001)
col_operatingtable.objects.link(ob_wheelconnector_002)
col_operatingtable.objects.link(ob_wheelconnector_003)
col_operatingtable.objects.link(ob_supports)
col_reference.objects.link(ob_humanref)
col_reference.objects.link(ob_humanref_001)

# ---- scene / render settings (as saved in the file)
scene.frame_start = 1; scene.frame_end = 250; scene.frame_set(1)
scene.render.engine = 'BLENDER_EEVEE_NEXT'
scene.cycles.sampling_pattern = 'TABULATED_SOBOL'
scene.eevee.ray_tracing_options.trace_max_roughness = 0.0
bpy.context.view_layer.update()

# ---- added for rendering (the .blend has no active camera and no usable light): camera, sun
cam_auto = bpy.data.cameras.new('AutoCamera')
cam_auto.lens = 50.0
cam_auto.sensor_width = 36.0
cam_auto.clip_end = 1000.0
ob_auto_camera = bpy.data.objects.new('AutoCamera', cam_auto)
scene.collection.objects.link(ob_auto_camera)
ob_auto_camera.location = (2.80523, -3.90204, 3.50996)
ob_auto_camera.rotation_euler = (1.09748, -7.21219e-08, 0.694738)
scene.camera = ob_auto_camera
light_auto_sun = bpy.data.lights.new('AutoSun', 'SUN')
light_auto_sun.energy = 3.0
light_auto_sun.angle = 0.0523599
ob_auto_sun = bpy.data.objects.new('AutoSun', light_auto_sun)
scene.collection.objects.link(ob_auto_sun)
ob_auto_sun.rotation_euler = (0.872665, 0.174533, 0.523599)
bpy.context.view_layer.update()
